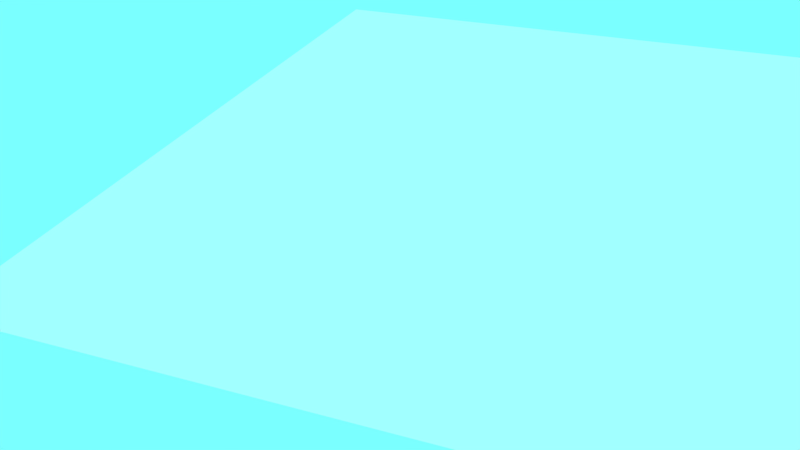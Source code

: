 # Source: wall.blend  (saved by Blender 2.78.5; exported with 4.5.12 LTS)
import bpy
from mathutils import Matrix  # noqa: F401  (used for matrix-valued properties, if any)

bpy.ops.wm.read_factory_settings(use_empty=True)
scene = bpy.context.scene
scene.name = 'Scene'

# ---- collections
col_collection_1 = bpy.data.collections.new('Collection 1'); scene.collection.children.link(col_collection_1)

# ---- materials (node trees are filled in below, after node groups)
mat_material = bpy.data.materials.new('Material')
mat_material.alpha_threshold = 0.0
mat_material.use_transparent_shadow = False
mat_material.specular_color = (0.8, 0.8, 0.8)
mat_material.roughness = 0.5
mat_material.specular_intensity = 0.1
mat_material.line_color = (0.0, 0.0, 0.0, 1.0)

# ---- material node trees

# ---- world
world_world = bpy.data.worlds.new('World'); scene.world = world_world
world_world.color = (0.1959, 0.9995, 0.9995)
world_world.use_sun_shadow = False
world_world.sun_shadow_jitter_overblur = 0.0
world_world.cycles.sampling_method = 'MANUAL'

# ---- cameras
cam_camera = bpy.data.cameras.new('Camera')
cam_camera.clip_end = 100.0
cam_camera.lens = 35.0
cam_camera.sensor_width = 32.0
cam_camera.sensor_height = 18.0
cam_camera.ortho_scale = 7.314
cam_camera.dof.focus_distance = 0.0
cam_camera.dof.aperture_fstop = 128.0

# ---- lights
light_lamp = bpy.data.lights.new('Lamp', 'SUN')
light_lamp.transmission_factor = 0.0
light_lamp.cutoff_distance = 30.0
light_lamp.angle = 0.1993
light_lamp.energy = 1.0
light_lamp.shadow_buffer_clip_start = 1.001
light_lamp.shadow_soft_size = 0.1
light_lamp.shadow_cascade_max_distance = 1000.0

# ---- meshes
me_plane_001 = bpy.data.meshes.new('Plane.001')
me_plane_001.from_pydata([(-1.0, -1.0, 0.0), (1.0, -1.0, 0.0), (-1.0, 1.0, 0.0), (1.0, 1.0, 0.0)], [], [(0, 1, 3, 2)])
_uv = me_plane_001.uv_layers.new(name='UVMap')
_uv.uv.foreach_set('vector', [0.0, 0.0, 1.0, 0.0, 1.0, 1.0, 0.0, 1.0])
me_plane_001.materials.append(mat_material)
me_plane_001.use_remesh_preserve_volume = False
me_plane_001.use_remesh_preserve_attributes = False
me_plane_001.use_mirror_vertex_groups = False
me_plane_001.update()

# ---- objects
ob_plane = bpy.data.objects.new('Plane', me_plane_001)
ob_lamp = bpy.data.objects.new('Lamp', light_lamp)
ob_camera = bpy.data.objects.new('Camera', cam_camera)

# ---- transforms, parenting, visibility, modifiers, constraints
ob_plane.location = (0.0, 0.0, 0.0)
ob_plane.lineart.crease_threshold = 0.0
ob_lamp.location = (4.076, 1.005, 5.904)
ob_lamp.rotation_euler = (0.6503, 0.05522, 1.866)
ob_lamp.lock_rotations_4d = False
ob_lamp.empty_display_type = 'ARROWS'
ob_lamp.color = (0.0, 0.0, 0.0, 0.0)
ob_lamp.lineart.crease_threshold = 0.0
ob_camera.location = (0.2346, -1.918, 0.9416)
ob_camera.rotation_euler = (1.04, 5.081e-07, 0.3496)
ob_camera.scale = (1.0, 1.0, 1.0)
ob_camera.lock_rotations_4d = False
ob_camera.empty_display_type = 'ARROWS'
ob_camera.color = (0.0, 0.0, 0.0, 0.0)
ob_camera.display_type = 'WIRE'
ob_camera.lineart.crease_threshold = 0.0

# ---- collection membership
col_collection_1.objects.link(ob_plane)
col_collection_1.objects.link(ob_lamp)
col_collection_1.objects.link(ob_camera)

# ---- scene / render settings (as saved in the file)
scene.camera = ob_camera
scene.frame_start = 1; scene.frame_end = 250; scene.frame_set(1)
scene.render.engine = 'BLENDER_EEVEE_NEXT'
scene.render.resolution_percentage = 50
scene.render.dither_intensity = 0.0
scene.cycles.use_denoising = False
scene.cycles.samples = 128
scene.cycles.sampling_pattern = 'TABULATED_SOBOL'
scene.cycles.use_adaptive_sampling = False
scene.cycles.use_light_tree = False
scene.cycles.blur_glossy = 0.0
scene.cycles.sample_clamp_indirect = 0.0
scene.view_settings.view_transform = 'Standard'
bpy.context.view_layer.update()
